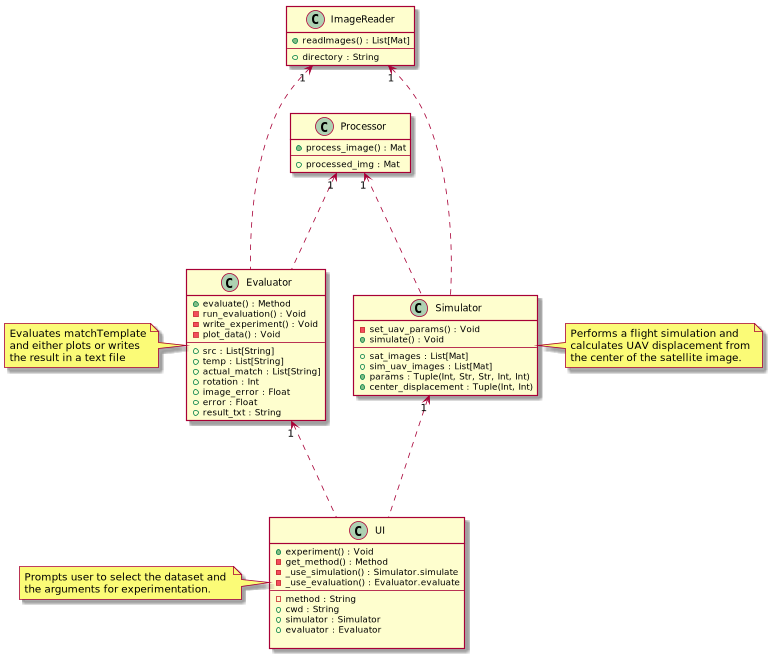

The diagram above was rendered by PlantUML. Its source (embedded in the PNG):
@startuml

class UI{
    +experiment() : Void
    -get_method() : Method
    -_use_simulation() : Simulator.simulate
    -_use_evaluation() : Evaluator.evaluate
    --
    -method : String
    +cwd : String
    +simulator : Simulator
    +evaluator : Evaluator

}
note left: Prompts user to select the dataset and \nthe arguments for experimentation.
class Evaluator{
    +evaluate() : Method
    -run_evaluation() : Void
    -write_experiment() : Void
    -plot_data() : Void
    --
    +src : List[String]
    +temp : List[String]
    +actual_match : List[String]
    +rotation : Int
    +image_error : Float
    +error : Float
    +result_txt : String
}

note left: Evaluates matchTemplate\nand either plots or writes\nthe result in a text file

class Simulator{
    -set_uav_params() : Void
    +simulate() : Void
    --
    +sat_images : List[Mat]
    +sim_uav_images : List[Mat]
    +params : Tuple(Int, Str, Str, Int, Int)
    +center_displacement : Tuple(Int, Int)
}

note right of Simulator: Performs a flight simulation and\ncalculates UAV displacement from\nthe center of the satellite image.

class ImageReader{
    +readImages() : List[Mat]
    --
    +directory : String
}

class Processor{
    +process_image() : Mat
    --
    +processed_img : Mat
}


Simulator "1" <--. UI
Evaluator "1" <--. UI
ImageReader "1" <---. Simulator
ImageReader "1" <---. Evaluator
Processor "1"  <--. Evaluator
Processor "1" <--. Simulator

@enduml